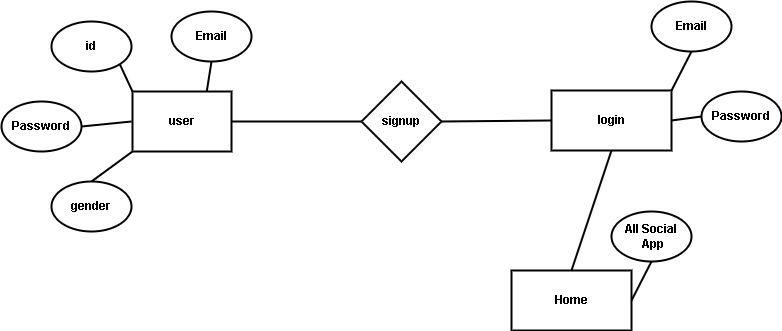

The diagram above was exported from draw.io. Its source (the exported page's mxGraphModel, read from the mxfile embedded in the PNG):
<mxGraphModel dx="868" dy="426" grid="1" gridSize="10" guides="1" tooltips="1" connect="1" arrows="1" fold="1" page="1" pageScale="1" pageWidth="850" pageHeight="1100" math="0" shadow="0">
  <root>
    <mxCell id="0" />
    <mxCell id="1" parent="0" />
    <mxCell id="sYiDT-UuWC_gKndH-tXA-1" value="user" style="rounded=0;whiteSpace=wrap;html=1;strokeWidth=2;fontStyle=1" parent="1" vertex="1">
      <mxGeometry x="161" y="220" width="99" height="60" as="geometry" />
    </mxCell>
    <mxCell id="sYiDT-UuWC_gKndH-tXA-2" value="Home" style="rounded=0;whiteSpace=wrap;html=1;strokeWidth=2;fontStyle=1" parent="1" vertex="1">
      <mxGeometry x="540" y="399" width="120" height="60" as="geometry" />
    </mxCell>
    <mxCell id="sYiDT-UuWC_gKndH-tXA-3" value="login" style="rounded=0;whiteSpace=wrap;html=1;strokeWidth=2;fontStyle=1" parent="1" vertex="1">
      <mxGeometry x="580" y="219" width="120" height="60" as="geometry" />
    </mxCell>
    <mxCell id="sYiDT-UuWC_gKndH-tXA-4" value="signup" style="rhombus;whiteSpace=wrap;html=1;strokeWidth=2;fontStyle=1" parent="1" vertex="1">
      <mxGeometry x="390" y="210" width="80" height="80" as="geometry" />
    </mxCell>
    <mxCell id="sYiDT-UuWC_gKndH-tXA-7" value="id" style="ellipse;whiteSpace=wrap;html=1;strokeWidth=2;fontStyle=1" parent="1" vertex="1">
      <mxGeometry x="80" y="150" width="80" height="50" as="geometry" />
    </mxCell>
    <mxCell id="sYiDT-UuWC_gKndH-tXA-8" value="" style="endArrow=none;html=1;rounded=0;entryX=1;entryY=0.5;entryDx=0;entryDy=0;exitX=0;exitY=0.5;exitDx=0;exitDy=0;strokeWidth=2;fontStyle=1" parent="1" source="sYiDT-UuWC_gKndH-tXA-4" target="sYiDT-UuWC_gKndH-tXA-1" edge="1">
      <mxGeometry width="50" height="50" relative="1" as="geometry">
        <mxPoint x="260" y="340" as="sourcePoint" />
        <mxPoint x="310" y="290" as="targetPoint" />
      </mxGeometry>
    </mxCell>
    <mxCell id="sYiDT-UuWC_gKndH-tXA-9" value="" style="endArrow=none;html=1;rounded=0;entryX=1;entryY=0.5;entryDx=0;entryDy=0;exitX=0;exitY=0.5;exitDx=0;exitDy=0;strokeWidth=2;fontStyle=1" parent="1" source="sYiDT-UuWC_gKndH-tXA-3" target="sYiDT-UuWC_gKndH-tXA-4" edge="1">
      <mxGeometry width="50" height="50" relative="1" as="geometry">
        <mxPoint x="400" y="260" as="sourcePoint" />
        <mxPoint x="330" y="260" as="targetPoint" />
      </mxGeometry>
    </mxCell>
    <mxCell id="sYiDT-UuWC_gKndH-tXA-12" value="" style="endArrow=none;html=1;rounded=0;exitX=0.5;exitY=1;exitDx=0;exitDy=0;entryX=0.5;entryY=0;entryDx=0;entryDy=0;strokeWidth=2;fontStyle=1" parent="1" source="sYiDT-UuWC_gKndH-tXA-3" target="sYiDT-UuWC_gKndH-tXA-2" edge="1">
      <mxGeometry width="50" height="50" relative="1" as="geometry">
        <mxPoint x="430" y="290" as="sourcePoint" />
        <mxPoint x="630" y="370" as="targetPoint" />
      </mxGeometry>
    </mxCell>
    <mxCell id="sYiDT-UuWC_gKndH-tXA-14" value="gender" style="ellipse;whiteSpace=wrap;html=1;strokeWidth=2;fontStyle=1" parent="1" vertex="1">
      <mxGeometry x="80" y="310" width="80" height="50" as="geometry" />
    </mxCell>
    <mxCell id="sYiDT-UuWC_gKndH-tXA-15" value="Email&lt;span style=&quot;color: rgba(0, 0, 0, 0); font-family: monospace; font-size: 0px; text-align: start;&quot;&gt;%3CmxGraphModel%3E%3Croot%3E%3CmxCell%20id%3D%220%22%2F%3E%3CmxCell%20id%3D%221%22%20parent%3D%220%22%2F%3E%3CmxCell%20id%3D%222%22%20value%3D%22id%22%20style%3D%22ellipse%3BwhiteSpace%3Dwrap%3Bhtml%3D1%3B%22%20vertex%3D%221%22%20parent%3D%221%22%3E%3CmxGeometry%20x%3D%2290%22%20y%3D%22120%22%20width%3D%2280%22%20height%3D%2250%22%20as%3D%22geometry%22%2F%3E%3C%2FmxCell%3E%3C%2Froot%3E%3C%2FmxGraphModel%3E&lt;/span&gt;" style="ellipse;whiteSpace=wrap;html=1;strokeWidth=2;fontStyle=1" parent="1" vertex="1">
      <mxGeometry x="200" y="140" width="80" height="50" as="geometry" />
    </mxCell>
    <mxCell id="sYiDT-UuWC_gKndH-tXA-17" value="Password" style="ellipse;whiteSpace=wrap;html=1;strokeWidth=2;fontStyle=1" parent="1" vertex="1">
      <mxGeometry x="30" y="230" width="80" height="50" as="geometry" />
    </mxCell>
    <mxCell id="sYiDT-UuWC_gKndH-tXA-18" value="" style="endArrow=none;html=1;rounded=0;entryX=1;entryY=0.5;entryDx=0;entryDy=0;strokeWidth=2;fontStyle=1" parent="1" target="sYiDT-UuWC_gKndH-tXA-17" edge="1">
      <mxGeometry width="50" height="50" relative="1" as="geometry">
        <mxPoint x="160" y="250" as="sourcePoint" />
        <mxPoint x="220.5" y="290" as="targetPoint" />
      </mxGeometry>
    </mxCell>
    <mxCell id="sYiDT-UuWC_gKndH-tXA-19" value="" style="endArrow=none;html=1;rounded=0;entryX=0.5;entryY=0;entryDx=0;entryDy=0;exitX=0;exitY=1;exitDx=0;exitDy=0;strokeWidth=2;fontStyle=1" parent="1" source="sYiDT-UuWC_gKndH-tXA-1" target="sYiDT-UuWC_gKndH-tXA-14" edge="1">
      <mxGeometry width="50" height="50" relative="1" as="geometry">
        <mxPoint x="160" y="250" as="sourcePoint" />
        <mxPoint x="120" y="265" as="targetPoint" />
      </mxGeometry>
    </mxCell>
    <mxCell id="sYiDT-UuWC_gKndH-tXA-20" value="" style="endArrow=none;html=1;rounded=0;entryX=1;entryY=1;entryDx=0;entryDy=0;exitX=0;exitY=0;exitDx=0;exitDy=0;strokeWidth=2;fontStyle=1" parent="1" source="sYiDT-UuWC_gKndH-tXA-1" target="sYiDT-UuWC_gKndH-tXA-7" edge="1">
      <mxGeometry width="50" height="50" relative="1" as="geometry">
        <mxPoint x="180" y="270" as="sourcePoint" />
        <mxPoint x="130" y="275" as="targetPoint" />
      </mxGeometry>
    </mxCell>
    <mxCell id="sYiDT-UuWC_gKndH-tXA-21" value="" style="endArrow=none;html=1;rounded=0;entryX=0.75;entryY=0;entryDx=0;entryDy=0;exitX=0.5;exitY=1;exitDx=0;exitDy=0;strokeWidth=2;fontStyle=1" parent="1" source="sYiDT-UuWC_gKndH-tXA-15" target="sYiDT-UuWC_gKndH-tXA-1" edge="1">
      <mxGeometry width="50" height="50" relative="1" as="geometry">
        <mxPoint x="190" y="280" as="sourcePoint" />
        <mxPoint x="140" y="285" as="targetPoint" />
      </mxGeometry>
    </mxCell>
    <mxCell id="sYiDT-UuWC_gKndH-tXA-23" value="Email&lt;span style=&quot;color: rgba(0, 0, 0, 0); font-family: monospace; font-size: 0px; text-align: start;&quot;&gt;%3CmxGraphModel%3E%3Croot%3E%3CmxCell%20id%3D%220%22%2F%3E%3CmxCell%20id%3D%221%22%20parent%3D%220%22%2F%3E%3CmxCell%20id%3D%222%22%20value%3D%22id%22%20style%3D%22ellipse%3BwhiteSpace%3Dwrap%3Bhtml%3D1%3B%22%20vertex%3D%221%22%20parent%3D%221%22%3E%3CmxGeometry%20x%3D%2290%22%20y%3D%22120%22%20width%3D%2280%22%20height%3D%2250%22%20as%3D%22geometry%22%2F%3E%3C%2FmxCell%3E%3C%2Froot%3E%3C%2FmxGraphModel%3E&lt;/span&gt;" style="ellipse;whiteSpace=wrap;html=1;strokeWidth=2;fontStyle=1" parent="1" vertex="1">
      <mxGeometry x="680" y="130" width="80" height="50" as="geometry" />
    </mxCell>
    <mxCell id="sYiDT-UuWC_gKndH-tXA-25" value="" style="endArrow=none;html=1;rounded=0;entryX=1;entryY=0;entryDx=0;entryDy=0;exitX=0.5;exitY=1;exitDx=0;exitDy=0;strokeWidth=2;fontStyle=1" parent="1" source="sYiDT-UuWC_gKndH-tXA-23" target="sYiDT-UuWC_gKndH-tXA-3" edge="1">
      <mxGeometry width="50" height="50" relative="1" as="geometry">
        <mxPoint x="670" y="270" as="sourcePoint" />
        <mxPoint x="715.25" y="210" as="targetPoint" />
      </mxGeometry>
    </mxCell>
    <mxCell id="sYiDT-UuWC_gKndH-tXA-27" value="Password" style="ellipse;whiteSpace=wrap;html=1;strokeWidth=2;fontStyle=1" parent="1" vertex="1">
      <mxGeometry x="730" y="220" width="80" height="50" as="geometry" />
    </mxCell>
    <mxCell id="sYiDT-UuWC_gKndH-tXA-29" value="" style="endArrow=none;html=1;rounded=0;entryX=1;entryY=0.5;entryDx=0;entryDy=0;exitX=0;exitY=0.5;exitDx=0;exitDy=0;strokeWidth=2;fontStyle=1" parent="1" source="sYiDT-UuWC_gKndH-tXA-27" target="sYiDT-UuWC_gKndH-tXA-3" edge="1">
      <mxGeometry width="50" height="50" relative="1" as="geometry">
        <mxPoint x="720" y="360" as="sourcePoint" />
        <mxPoint x="765.25" y="300" as="targetPoint" />
      </mxGeometry>
    </mxCell>
    <mxCell id="-8Qgx4O8J4WsPjrOR9nQ-1" value="All Social&lt;br&gt;&amp;nbsp;App" style="ellipse;whiteSpace=wrap;html=1;strokeWidth=2;fontStyle=1" vertex="1" parent="1">
      <mxGeometry x="640" y="340" width="80" height="50" as="geometry" />
    </mxCell>
    <mxCell id="-8Qgx4O8J4WsPjrOR9nQ-2" value="" style="endArrow=none;html=1;rounded=0;entryX=1;entryY=0;entryDx=0;entryDy=0;exitX=0.5;exitY=1;exitDx=0;exitDy=0;strokeWidth=2;fontStyle=1" edge="1" parent="1" source="-8Qgx4O8J4WsPjrOR9nQ-1">
      <mxGeometry width="50" height="50" relative="1" as="geometry">
        <mxPoint x="630" y="480" as="sourcePoint" />
        <mxPoint x="660" y="429" as="targetPoint" />
      </mxGeometry>
    </mxCell>
  </root>
</mxGraphModel>